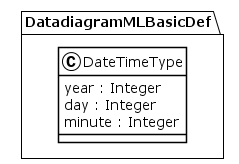

The diagram above was rendered by PlantUML. Its source (embedded in the PNG):
@startuml
!theme plain
package DatadiagramMLBasicDef {
class DateTimeType {
	 year : Integer
	 day : Integer
	 minute : Integer
}
}
@enduml